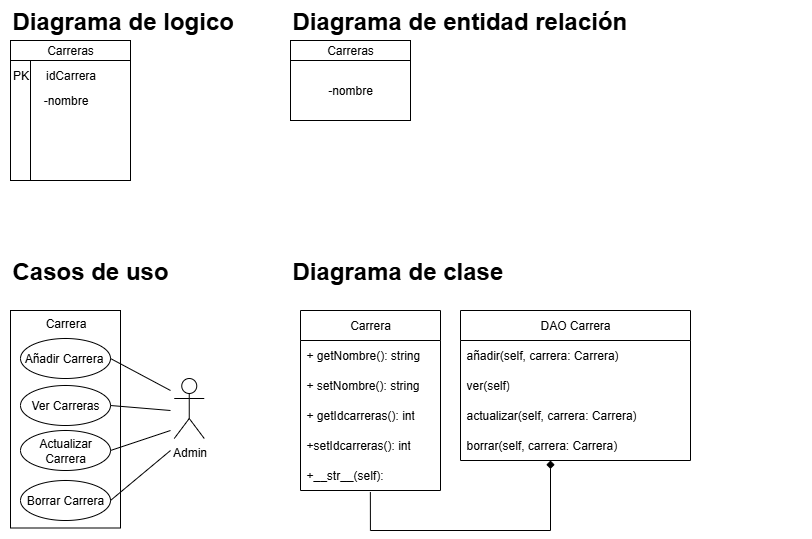

The diagram above was exported from draw.io. Its source (the exported page's mxGraphModel, read from the mxfile embedded in the PNG):
<mxGraphModel dx="868" dy="497" grid="1" gridSize="10" guides="1" tooltips="1" connect="1" arrows="1" fold="1" page="1" pageScale="1" pageWidth="2339" pageHeight="3300" math="0" shadow="0">
  <root>
    <mxCell id="0" />
    <mxCell id="1" parent="0" />
    <mxCell id="vPcOyLhV4KmRniHehEsj-1" value="&lt;h1 style=&quot;margin-top: 0px;&quot;&gt;Diagrama de entidad relación&lt;/h1&gt;" style="text;html=1;whiteSpace=wrap;overflow=hidden;rounded=0;" parent="1" vertex="1">
      <mxGeometry x="320" y="200" width="350" height="40" as="geometry" />
    </mxCell>
    <mxCell id="J_DXjVPv6Cf8M078xzfW-3" value="Carreras" style="rounded=0;whiteSpace=wrap;html=1;" parent="1" vertex="1">
      <mxGeometry x="320" y="240" width="120" height="20" as="geometry" />
    </mxCell>
    <mxCell id="J_DXjVPv6Cf8M078xzfW-4" style="edgeStyle=orthogonalEdgeStyle;rounded=0;orthogonalLoop=1;jettySize=auto;html=1;exitX=0.5;exitY=1;exitDx=0;exitDy=0;" parent="1" source="J_DXjVPv6Cf8M078xzfW-3" target="J_DXjVPv6Cf8M078xzfW-3" edge="1">
      <mxGeometry relative="1" as="geometry" />
    </mxCell>
    <mxCell id="J_DXjVPv6Cf8M078xzfW-6" value="-nombre" style="rounded=0;whiteSpace=wrap;html=1;" parent="1" vertex="1">
      <mxGeometry x="320" y="260" width="120" height="60" as="geometry" />
    </mxCell>
    <mxCell id="J_DXjVPv6Cf8M078xzfW-7" value="&lt;h1 style=&quot;margin-top: 0px;&quot;&gt;Diagrama de logico&lt;/h1&gt;" style="text;html=1;whiteSpace=wrap;overflow=hidden;rounded=0;" parent="1" vertex="1">
      <mxGeometry x="40" y="200" width="350" height="40" as="geometry" />
    </mxCell>
    <mxCell id="ALBzRbwyM4uo5EEZ-fJT-2" value="" style="shape=internalStorage;whiteSpace=wrap;html=1;backgroundOutline=1;" parent="1" vertex="1">
      <mxGeometry x="40" y="240" width="120" height="140" as="geometry" />
    </mxCell>
    <mxCell id="ALBzRbwyM4uo5EEZ-fJT-4" value="&lt;div style=&quot;text-wrap-mode: wrap;&quot;&gt;PK&lt;/div&gt;" style="text;html=1;align=center;verticalAlign=middle;resizable=0;points=[];autosize=1;strokeColor=none;fillColor=none;" parent="1" vertex="1">
      <mxGeometry x="30" y="260" width="40" height="30" as="geometry" />
    </mxCell>
    <mxCell id="ALBzRbwyM4uo5EEZ-fJT-6" value="&lt;span style=&quot;text-wrap-mode: wrap;&quot;&gt;idCarrera&lt;/span&gt;" style="text;html=1;align=center;verticalAlign=middle;resizable=0;points=[];autosize=1;strokeColor=none;fillColor=none;" parent="1" vertex="1">
      <mxGeometry x="65" y="260" width="70" height="30" as="geometry" />
    </mxCell>
    <mxCell id="ALBzRbwyM4uo5EEZ-fJT-8" value="-nombre" style="text;html=1;align=center;verticalAlign=middle;resizable=0;points=[];autosize=1;strokeColor=none;fillColor=none;" parent="1" vertex="1">
      <mxGeometry x="60" y="285" width="70" height="30" as="geometry" />
    </mxCell>
    <mxCell id="ALBzRbwyM4uo5EEZ-fJT-11" value="Carreras" style="rounded=0;whiteSpace=wrap;html=1;" parent="1" vertex="1">
      <mxGeometry x="40" y="240" width="120" height="20" as="geometry" />
    </mxCell>
    <mxCell id="ALBzRbwyM4uo5EEZ-fJT-13" value="" style="endArrow=none;dashed=1;html=1;dashPattern=1 3;strokeWidth=2;rounded=0;" parent="1" edge="1">
      <mxGeometry width="50" height="50" relative="1" as="geometry">
        <mxPoint x="60" y="420" as="sourcePoint" />
        <mxPoint x="60" y="420" as="targetPoint" />
      </mxGeometry>
    </mxCell>
    <mxCell id="ALBzRbwyM4uo5EEZ-fJT-15" value="" style="rounded=0;whiteSpace=wrap;html=1;rotation=90;" parent="1" vertex="1">
      <mxGeometry x="-13.75" y="563.75" width="217.5" height="110" as="geometry" />
    </mxCell>
    <mxCell id="ALBzRbwyM4uo5EEZ-fJT-16" value="Carrera" style="text;html=1;align=center;verticalAlign=middle;resizable=0;points=[];autosize=1;strokeColor=none;fillColor=none;" parent="1" vertex="1">
      <mxGeometry x="65" y="508" width="60" height="30" as="geometry" />
    </mxCell>
    <mxCell id="ALBzRbwyM4uo5EEZ-fJT-17" value="" style="ellipse;whiteSpace=wrap;html=1;" parent="1" vertex="1">
      <mxGeometry x="50" y="538" width="90" height="40" as="geometry" />
    </mxCell>
    <mxCell id="ALBzRbwyM4uo5EEZ-fJT-18" value="Añadir Carrera" style="text;html=1;align=center;verticalAlign=middle;resizable=0;points=[];autosize=1;strokeColor=none;fillColor=none;" parent="1" vertex="1">
      <mxGeometry x="42.5" y="543" width="100" height="30" as="geometry" />
    </mxCell>
    <mxCell id="ALBzRbwyM4uo5EEZ-fJT-22" value="Ver Carreras" style="ellipse;whiteSpace=wrap;html=1;" parent="1" vertex="1">
      <mxGeometry x="50" y="585" width="90" height="40" as="geometry" />
    </mxCell>
    <mxCell id="ALBzRbwyM4uo5EEZ-fJT-23" value="Actualizar Carrera" style="ellipse;whiteSpace=wrap;html=1;" parent="1" vertex="1">
      <mxGeometry x="50" y="630" width="90" height="40" as="geometry" />
    </mxCell>
    <mxCell id="ALBzRbwyM4uo5EEZ-fJT-24" value="Borrar Carrera" style="ellipse;whiteSpace=wrap;html=1;" parent="1" vertex="1">
      <mxGeometry x="50" y="680" width="90" height="40" as="geometry" />
    </mxCell>
    <mxCell id="ALBzRbwyM4uo5EEZ-fJT-26" value="&lt;h1 style=&quot;margin-top: 0px;&quot;&gt;Casos de uso&lt;/h1&gt;" style="text;html=1;whiteSpace=wrap;overflow=hidden;rounded=0;" parent="1" vertex="1">
      <mxGeometry x="40" y="450" width="350" height="40" as="geometry" />
    </mxCell>
    <mxCell id="ALBzRbwyM4uo5EEZ-fJT-27" value="&lt;h1 style=&quot;margin-top: 0px;&quot;&gt;Diagrama de clase&lt;/h1&gt;" style="text;html=1;whiteSpace=wrap;overflow=hidden;rounded=0;" parent="1" vertex="1">
      <mxGeometry x="320" y="450" width="350" height="40" as="geometry" />
    </mxCell>
    <mxCell id="ALBzRbwyM4uo5EEZ-fJT-28" value="Carrera" style="swimlane;fontStyle=0;childLayout=stackLayout;horizontal=1;startSize=30;horizontalStack=0;resizeParent=1;resizeParentMax=0;resizeLast=0;collapsible=1;marginBottom=0;whiteSpace=wrap;html=1;" parent="1" vertex="1">
      <mxGeometry x="330" y="510" width="140" height="180" as="geometry" />
    </mxCell>
    <mxCell id="ALBzRbwyM4uo5EEZ-fJT-29" value="+ getNombre(): string" style="text;strokeColor=none;fillColor=none;align=left;verticalAlign=middle;spacingLeft=4;spacingRight=4;overflow=hidden;points=[[0,0.5],[1,0.5]];portConstraint=eastwest;rotatable=0;whiteSpace=wrap;html=1;" parent="ALBzRbwyM4uo5EEZ-fJT-28" vertex="1">
      <mxGeometry y="30" width="140" height="30" as="geometry" />
    </mxCell>
    <mxCell id="ALBzRbwyM4uo5EEZ-fJT-30" value="+ setNombre(): string" style="text;strokeColor=none;fillColor=none;align=left;verticalAlign=middle;spacingLeft=4;spacingRight=4;overflow=hidden;points=[[0,0.5],[1,0.5]];portConstraint=eastwest;rotatable=0;whiteSpace=wrap;html=1;" parent="ALBzRbwyM4uo5EEZ-fJT-28" vertex="1">
      <mxGeometry y="60" width="140" height="30" as="geometry" />
    </mxCell>
    <mxCell id="ALBzRbwyM4uo5EEZ-fJT-42" value="+ getIdcarreras(): int" style="text;strokeColor=none;fillColor=none;align=left;verticalAlign=middle;spacingLeft=4;spacingRight=4;overflow=hidden;points=[[0,0.5],[1,0.5]];portConstraint=eastwest;rotatable=0;whiteSpace=wrap;html=1;" parent="ALBzRbwyM4uo5EEZ-fJT-28" vertex="1">
      <mxGeometry y="90" width="140" height="30" as="geometry" />
    </mxCell>
    <mxCell id="ALBzRbwyM4uo5EEZ-fJT-49" value="+setIdcarreras(): int" style="text;strokeColor=none;fillColor=none;align=left;verticalAlign=middle;spacingLeft=4;spacingRight=4;overflow=hidden;points=[[0,0.5],[1,0.5]];portConstraint=eastwest;rotatable=0;whiteSpace=wrap;html=1;" parent="ALBzRbwyM4uo5EEZ-fJT-28" vertex="1">
      <mxGeometry y="120" width="140" height="30" as="geometry" />
    </mxCell>
    <mxCell id="ALBzRbwyM4uo5EEZ-fJT-31" value="+__str__(self):" style="text;strokeColor=none;fillColor=none;align=left;verticalAlign=middle;spacingLeft=4;spacingRight=4;overflow=hidden;points=[[0,0.5],[1,0.5]];portConstraint=eastwest;rotatable=0;whiteSpace=wrap;html=1;" parent="ALBzRbwyM4uo5EEZ-fJT-28" vertex="1">
      <mxGeometry y="150" width="140" height="30" as="geometry" />
    </mxCell>
    <mxCell id="ALBzRbwyM4uo5EEZ-fJT-32" value="Admin" style="shape=umlActor;verticalLabelPosition=bottom;verticalAlign=top;html=1;outlineConnect=0;" parent="1" vertex="1">
      <mxGeometry x="203.75" y="578" width="30" height="60" as="geometry" />
    </mxCell>
    <mxCell id="ALBzRbwyM4uo5EEZ-fJT-35" value="" style="endArrow=none;html=1;rounded=0;entryX=1;entryY=0.5;entryDx=0;entryDy=0;" parent="1" target="ALBzRbwyM4uo5EEZ-fJT-17" edge="1">
      <mxGeometry width="50" height="50" relative="1" as="geometry">
        <mxPoint x="200" y="590" as="sourcePoint" />
        <mxPoint x="340" y="540" as="targetPoint" />
      </mxGeometry>
    </mxCell>
    <mxCell id="ALBzRbwyM4uo5EEZ-fJT-36" value="" style="endArrow=none;html=1;rounded=0;exitX=1;exitY=0.5;exitDx=0;exitDy=0;" parent="1" source="ALBzRbwyM4uo5EEZ-fJT-22" edge="1">
      <mxGeometry width="50" height="50" relative="1" as="geometry">
        <mxPoint x="234" y="640" as="sourcePoint" />
        <mxPoint x="200" y="610" as="targetPoint" />
      </mxGeometry>
    </mxCell>
    <mxCell id="ALBzRbwyM4uo5EEZ-fJT-40" value="" style="endArrow=none;html=1;rounded=0;exitX=1;exitY=0.5;exitDx=0;exitDy=0;" parent="1" source="ALBzRbwyM4uo5EEZ-fJT-23" edge="1">
      <mxGeometry width="50" height="50" relative="1" as="geometry">
        <mxPoint x="160" y="638" as="sourcePoint" />
        <mxPoint x="200" y="630" as="targetPoint" />
      </mxGeometry>
    </mxCell>
    <mxCell id="ALBzRbwyM4uo5EEZ-fJT-41" value="" style="endArrow=none;html=1;rounded=0;exitX=1;exitY=0.5;exitDx=0;exitDy=0;" parent="1" edge="1">
      <mxGeometry width="50" height="50" relative="1" as="geometry">
        <mxPoint x="140" y="700" as="sourcePoint" />
        <mxPoint x="200" y="650" as="targetPoint" />
      </mxGeometry>
    </mxCell>
    <mxCell id="ALBzRbwyM4uo5EEZ-fJT-51" value="" style="edgeStyle=orthogonalEdgeStyle;rounded=0;orthogonalLoop=1;jettySize=auto;html=1;entryX=0.499;entryY=1.049;entryDx=0;entryDy=0;entryPerimeter=0;endArrow=none;endFill=0;startArrow=diamond;startFill=1;" parent="1" source="ALBzRbwyM4uo5EEZ-fJT-43" target="ALBzRbwyM4uo5EEZ-fJT-31" edge="1">
      <mxGeometry relative="1" as="geometry">
        <mxPoint x="360" y="720" as="targetPoint" />
        <Array as="points">
          <mxPoint x="580" y="730" />
          <mxPoint x="400" y="730" />
        </Array>
      </mxGeometry>
    </mxCell>
    <mxCell id="ALBzRbwyM4uo5EEZ-fJT-43" value="DAO Carrera" style="swimlane;fontStyle=0;childLayout=stackLayout;horizontal=1;startSize=30;horizontalStack=0;resizeParent=1;resizeParentMax=0;resizeLast=0;collapsible=1;marginBottom=0;whiteSpace=wrap;html=1;" parent="1" vertex="1">
      <mxGeometry x="490" y="510" width="230" height="150" as="geometry" />
    </mxCell>
    <mxCell id="ALBzRbwyM4uo5EEZ-fJT-44" value="añadir(self, carrera: Carrera)" style="text;strokeColor=none;fillColor=none;align=left;verticalAlign=middle;spacingLeft=4;spacingRight=4;overflow=hidden;points=[[0,0.5],[1,0.5]];portConstraint=eastwest;rotatable=0;whiteSpace=wrap;html=1;" parent="ALBzRbwyM4uo5EEZ-fJT-43" vertex="1">
      <mxGeometry y="30" width="230" height="30" as="geometry" />
    </mxCell>
    <mxCell id="ALBzRbwyM4uo5EEZ-fJT-45" value="ver(self)" style="text;strokeColor=none;fillColor=none;align=left;verticalAlign=middle;spacingLeft=4;spacingRight=4;overflow=hidden;points=[[0,0.5],[1,0.5]];portConstraint=eastwest;rotatable=0;whiteSpace=wrap;html=1;" parent="ALBzRbwyM4uo5EEZ-fJT-43" vertex="1">
      <mxGeometry y="60" width="230" height="30" as="geometry" />
    </mxCell>
    <mxCell id="ALBzRbwyM4uo5EEZ-fJT-46" value="actualizar(self, carrera: Carrera)" style="text;strokeColor=none;fillColor=none;align=left;verticalAlign=middle;spacingLeft=4;spacingRight=4;overflow=hidden;points=[[0,0.5],[1,0.5]];portConstraint=eastwest;rotatable=0;whiteSpace=wrap;html=1;" parent="ALBzRbwyM4uo5EEZ-fJT-43" vertex="1">
      <mxGeometry y="90" width="230" height="30" as="geometry" />
    </mxCell>
    <mxCell id="ALBzRbwyM4uo5EEZ-fJT-47" value="borrar(self, carrera: Carrera)" style="text;strokeColor=none;fillColor=none;align=left;verticalAlign=middle;spacingLeft=4;spacingRight=4;overflow=hidden;points=[[0,0.5],[1,0.5]];portConstraint=eastwest;rotatable=0;whiteSpace=wrap;html=1;" parent="ALBzRbwyM4uo5EEZ-fJT-43" vertex="1">
      <mxGeometry y="120" width="230" height="30" as="geometry" />
    </mxCell>
    <mxCell id="-BDMqtqET1tGRkUEocJe-1" value="" style="endArrow=none;html=1;rounded=0;" edge="1" parent="1">
      <mxGeometry width="50" height="50" relative="1" as="geometry">
        <mxPoint x="840" y="570" as="sourcePoint" />
        <mxPoint x="840" y="570" as="targetPoint" />
        <Array as="points">
          <mxPoint x="840" y="570" />
        </Array>
      </mxGeometry>
    </mxCell>
  </root>
</mxGraphModel>